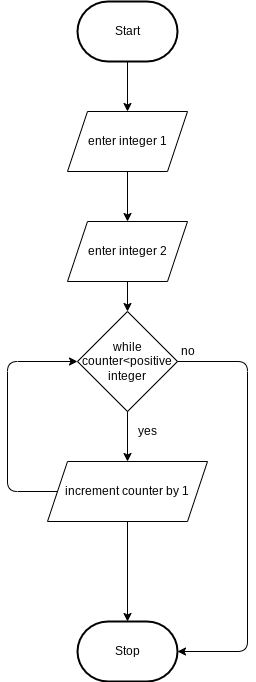

The diagram above was exported from draw.io. Its source (the exported page's mxGraphModel, read from the mxfile embedded in the PNG):
<mxGraphModel dx="399" dy="390" grid="1" gridSize="10" guides="1" tooltips="1" connect="1" arrows="1" fold="1" page="1" pageScale="1" pageWidth="850" pageHeight="1100" math="0" shadow="0">
  <root>
    <mxCell id="0" />
    <mxCell id="1" parent="0" />
    <mxCell id="9" value="" style="edgeStyle=none;html=1;" edge="1" parent="1" source="2" target="6">
      <mxGeometry relative="1" as="geometry" />
    </mxCell>
    <mxCell id="2" value="Start" style="strokeWidth=2;html=1;shape=mxgraph.flowchart.terminator;whiteSpace=wrap;" parent="1" vertex="1">
      <mxGeometry x="230" y="310" width="100" height="60" as="geometry" />
    </mxCell>
    <mxCell id="3" value="Stop" style="strokeWidth=2;html=1;shape=mxgraph.flowchart.terminator;whiteSpace=wrap;" parent="1" vertex="1">
      <mxGeometry x="230" y="930" width="100" height="60" as="geometry" />
    </mxCell>
    <mxCell id="11" value="" style="edgeStyle=none;html=1;" edge="1" parent="1" source="5" target="8">
      <mxGeometry relative="1" as="geometry" />
    </mxCell>
    <mxCell id="5" value="enter integer 2" style="shape=parallelogram;perimeter=parallelogramPerimeter;whiteSpace=wrap;html=1;fixedSize=1;" vertex="1" parent="1">
      <mxGeometry x="220" y="530" width="120" height="60" as="geometry" />
    </mxCell>
    <mxCell id="10" value="" style="edgeStyle=none;html=1;" edge="1" parent="1" source="6" target="5">
      <mxGeometry relative="1" as="geometry" />
    </mxCell>
    <mxCell id="6" value="enter integer 1" style="shape=parallelogram;perimeter=parallelogramPerimeter;whiteSpace=wrap;html=1;fixedSize=1;" vertex="1" parent="1">
      <mxGeometry x="220" y="420" width="120" height="60" as="geometry" />
    </mxCell>
    <mxCell id="13" value="" style="edgeStyle=none;html=1;" edge="1" parent="1" source="7" target="3">
      <mxGeometry relative="1" as="geometry" />
    </mxCell>
    <mxCell id="7" value="increment counter by 1" style="shape=parallelogram;perimeter=parallelogramPerimeter;whiteSpace=wrap;html=1;fixedSize=1;" vertex="1" parent="1">
      <mxGeometry x="200" y="770" width="160" height="60" as="geometry" />
    </mxCell>
    <mxCell id="12" value="" style="edgeStyle=none;html=1;" edge="1" parent="1" source="8" target="7">
      <mxGeometry relative="1" as="geometry" />
    </mxCell>
    <mxCell id="8" value="while&lt;br&gt;counter&amp;lt;positive integer" style="rhombus;whiteSpace=wrap;html=1;" vertex="1" parent="1">
      <mxGeometry x="230" y="620" width="100" height="100" as="geometry" />
    </mxCell>
    <mxCell id="14" value="" style="endArrow=classic;html=1;entryX=1;entryY=0.5;entryDx=0;entryDy=0;entryPerimeter=0;" edge="1" parent="1" target="3">
      <mxGeometry width="50" height="50" relative="1" as="geometry">
        <mxPoint x="330" y="670" as="sourcePoint" />
        <mxPoint x="380" y="620" as="targetPoint" />
        <Array as="points">
          <mxPoint x="400" y="670" />
          <mxPoint x="400" y="960" />
        </Array>
      </mxGeometry>
    </mxCell>
    <mxCell id="15" value="no" style="text;html=1;align=center;verticalAlign=middle;resizable=0;points=[];autosize=1;strokeColor=none;fillColor=none;" vertex="1" parent="1">
      <mxGeometry x="320" y="645" width="40" height="30" as="geometry" />
    </mxCell>
    <mxCell id="16" value="" style="endArrow=classic;html=1;exitX=0;exitY=0.5;exitDx=0;exitDy=0;entryX=0;entryY=0.5;entryDx=0;entryDy=0;" edge="1" parent="1" source="7" target="8">
      <mxGeometry width="50" height="50" relative="1" as="geometry">
        <mxPoint x="170" y="790" as="sourcePoint" />
        <mxPoint x="220" y="740" as="targetPoint" />
        <Array as="points">
          <mxPoint x="160" y="800" />
          <mxPoint x="160" y="670" />
        </Array>
      </mxGeometry>
    </mxCell>
    <mxCell id="17" value="yes" style="text;html=1;align=center;verticalAlign=middle;resizable=0;points=[];autosize=1;strokeColor=none;fillColor=none;" vertex="1" parent="1">
      <mxGeometry x="280" y="725" width="40" height="30" as="geometry" />
    </mxCell>
  </root>
</mxGraphModel>